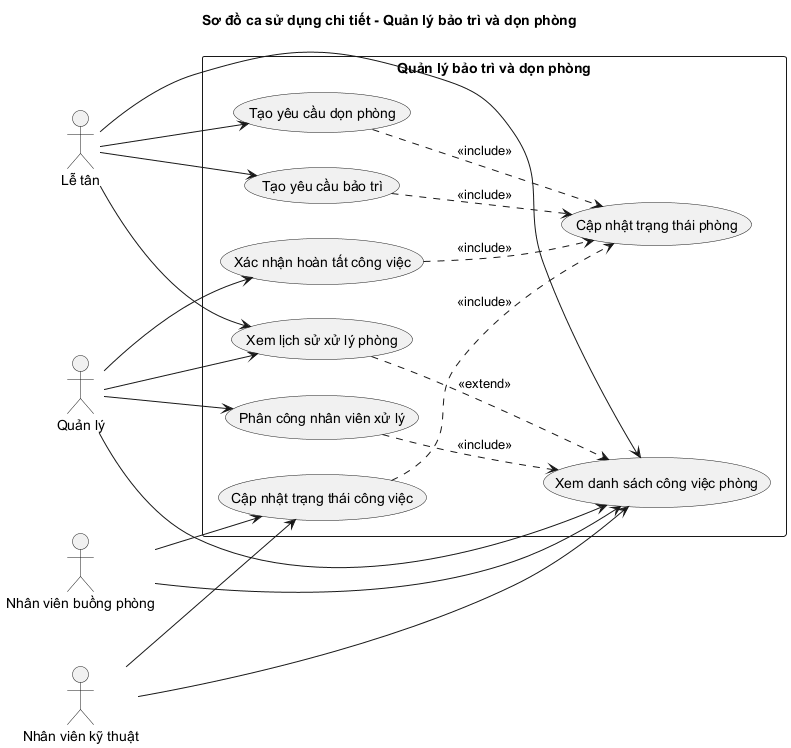

The diagram above was rendered by PlantUML. Its source (embedded in the PNG):
@startuml UseCase_RoomMaintenanceCleaning
left to right direction
skinparam shadowing false
title Sơ đồ ca sử dụng chi tiết - Quản lý bảo trì và dọn phòng

actor "Lễ tân" as Receptionist
actor "Quản lý" as Manager
actor "Nhân viên buồng phòng" as Housekeeper
actor "Nhân viên kỹ thuật" as Technician

rectangle "Quản lý bảo trì và dọn phòng" {
  usecase "Xem danh sách công việc phòng" as UC_List
  usecase "Tạo yêu cầu dọn phòng" as UC_CreateCleaning
  usecase "Tạo yêu cầu bảo trì" as UC_CreateMaintenance
  usecase "Phân công nhân viên xử lý" as UC_Assign
  usecase "Cập nhật trạng thái công việc" as UC_UpdateTask
  usecase "Cập nhật trạng thái phòng" as UC_UpdateRoomStatus
  usecase "Xác nhận hoàn tất công việc" as UC_Confirm
  usecase "Xem lịch sử xử lý phòng" as UC_History
}

Receptionist --> UC_List
Receptionist --> UC_CreateCleaning
Receptionist --> UC_CreateMaintenance
Receptionist --> UC_History

Manager --> UC_List
Manager --> UC_Assign
Manager --> UC_Confirm
Manager --> UC_History

Housekeeper --> UC_List
Housekeeper --> UC_UpdateTask
Technician --> UC_List
Technician --> UC_UpdateTask

UC_CreateCleaning ..> UC_UpdateRoomStatus : <<include>>
UC_CreateMaintenance ..> UC_UpdateRoomStatus : <<include>>
UC_Assign ..> UC_List : <<include>>
UC_UpdateTask ..> UC_UpdateRoomStatus : <<include>>
UC_Confirm ..> UC_UpdateRoomStatus : <<include>>
UC_History ..> UC_List : <<extend>>
@enduml